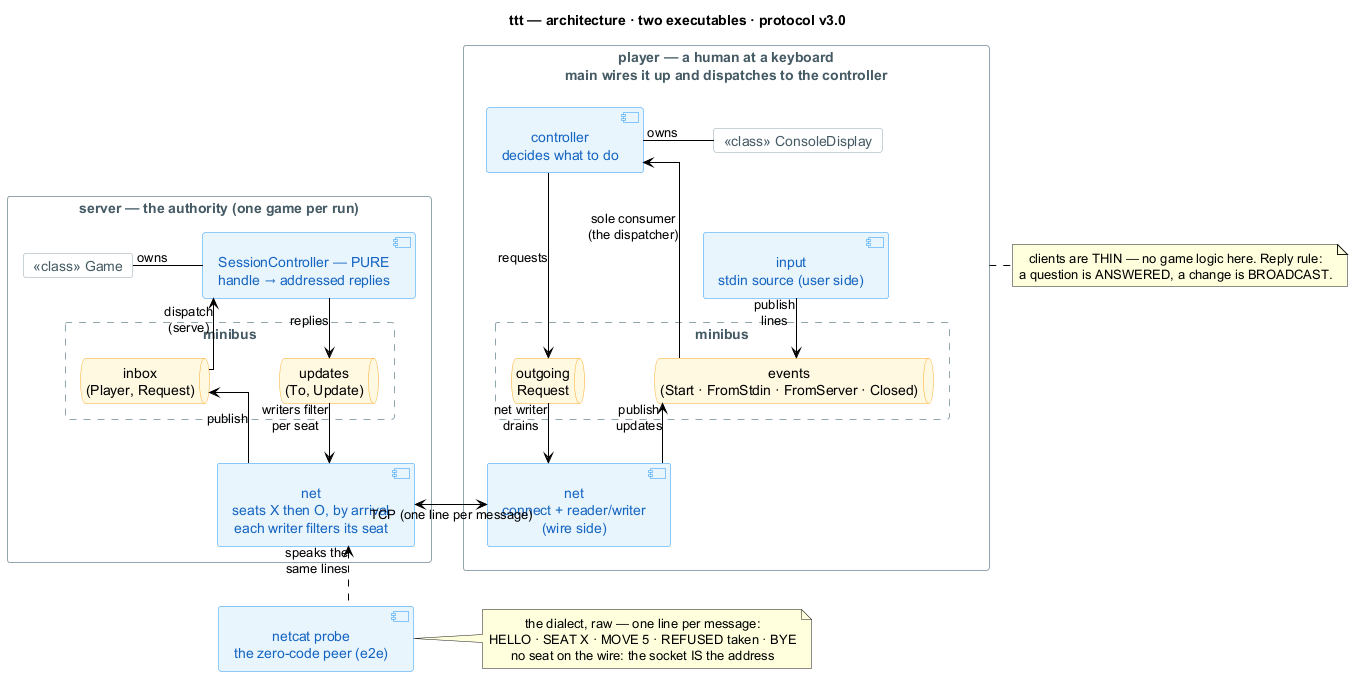

The diagram above was rendered by PlantUML. Its source (embedded in the PNG):
@startuml
skinparam shadowing false
skinparam ArrowColor black
skinparam nodesep 70
skinparam ranksep 60
skinparam linetype ortho
skinparam defaultTextAlignment center
skinparam component {
  BackgroundColor #E8F4FD
  BorderColor #2196F3
  FontColor #1565C0
}
skinparam queue {
  BackgroundColor #FFF8E1
  BorderColor #F9A825
}
skinparam rectangle {
  BackgroundColor white
  BorderColor #90A4AE
  FontColor #455A64
}
' instrument CLASSES (owned by a component, never on the bus) are
' white cards — visually apart from the blue bus components
skinparam card {
  BackgroundColor white
  BorderColor #90A4AE
  FontColor #455A64
}

title ttt — architecture · two executables · protocol v3.0

' CONVENTION: inside each box, the channels form a side-by-side RAIL
' beneath the components that use them — the bus reads like a bus.

rectangle "**server** — the authority (one game per run)" as srv {
  component "SessionController — PURE\nhandle → addressed replies" as sctl
  card "«class» Game" as mdl
  sctl -left- mdl : owns
  ' the M of the MVC-across-the-wire reading (prose in the READMEs);
  ' clients re-derive locals per push — no replica

  rectangle "minibus" as sbus #line.dashed {
    queue "inbox\n(Player, Request)" as inbox
    queue "updates\n(To, Update)" as updates
    ' the rail: channels side by side
    inbox -[hidden]right- updates
  }

  component "net\nseats X then O, by arrival\neach writer filters its seat" as plumb

  inbox -up-> sctl : dispatch\n(serve)
  sctl -down-> updates : replies
  plumb -up-> inbox : publish
  updates -down-> plumb : writers filter\nper seat
}

rectangle "**player** — a human at a keyboard\nmain wires it up and dispatches to the controller" as ply {
  component "controller\ndecides what to do" as ctl
  card "«class» ConsoleDisplay" as disp
  ctl -right- disp : owns
  ' the V of the reading: off the bus, injected at creation —
  ' the front swap point (TUI / GUI)

  rectangle "minibus" as pbus #line.dashed {
    queue "events\n(Start · FromStdin · FromServer · Closed)" as ev
    queue "outgoing\nRequest" as outq
    ' the rail: channels side by side
    outq -[hidden]right- ev
  }

  component "input\nstdin source (user side)" as inp
  component "net\nconnect + reader/writer\n(wire side)" as pnet

  ' the brain above the rail; the UI column top-right (display over
  ' input); net alone below, on the LEFT, facing the server's net
  ' across the TCP edge
  disp -[hidden]down- inp

  ev -up-> ctl : sole consumer\n(the dispatcher)
  ctl -down-> outq : requests
  inp -down-> ev : publish\nlines
  pnet -up-> ev : publish\nupdates
  outq -down-> pnet : net writer\ndrains
}

component "netcat probe\nthe zero-code peer (e2e)" as probe

plumb <-right-> pnet : TCP (one line per message)
probe .up.> plumb : speaks the\nsame lines
note right of probe
  the dialect, raw — one line per message:
  HELLO · SEAT X · MOVE 5 · REFUSED taken · BYE
  no seat on the wire: the socket IS the address
end note
' anchor the probe right under the server box
plumb -[hidden]down- probe

' The long form of both truths lives in the READMEs: the clients are
' thin (no game logic client-side — legality is the server's), and the
' reply rule enumerates HELLO→SEAT+board, STATE→board, bad MOVE→REFUSED.
note bottom of ply
  clients are THIN — no game logic here. Reply rule:
  a question is ANSWERED, a change is BROADCAST.
end note

' (cross-references live in the READMEs — no legend banner in the graph)

@enduml